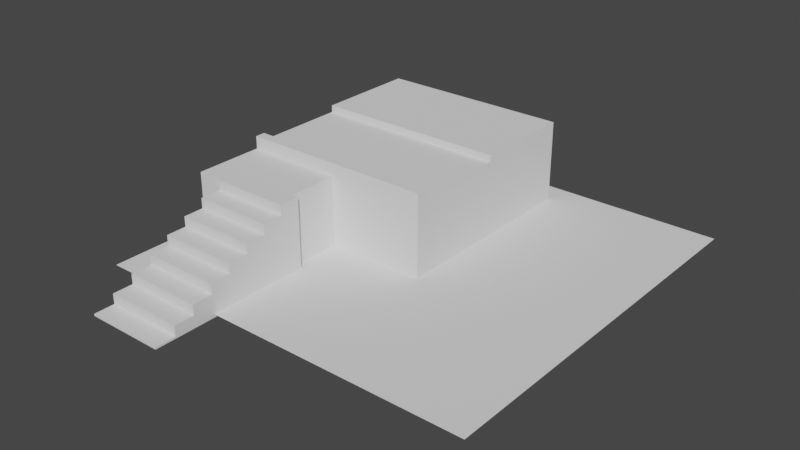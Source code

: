 # Source: ruins_3060902_autosave.blend  (saved by Blender 2.90.8; exported with 4.5.12 LTS)
import bpy
from mathutils import Matrix  # noqa: F401  (used for matrix-valued properties, if any)

bpy.ops.wm.read_factory_settings(use_empty=True)
scene = bpy.context.scene
scene.name = 'Scene'

# ---- collections
col_collection = bpy.data.collections.new('Collection'); scene.collection.children.link(col_collection)

# ---- world
world_world = bpy.data.worlds.new('World'); scene.world = world_world
world_world.use_nodes = True; world_world.node_tree.nodes.clear()
_N = world_world.node_tree.nodes; _L = world_world.node_tree.links
n0 = _N.new('ShaderNodeOutputWorld'); n0.name = 'World Output'; n0.location = (300, 300)
n1 = _N.new('ShaderNodeBackground'); n1.name = 'Background'; n1.location = (10, 300)
n1.inputs[0].default_value = (0.05088, 0.05088, 0.05088, 1.0)
_L.new(n1.outputs[0], n0.inputs[0])
n0.is_active_output = True
world_world.color = (0.05088, 0.05088, 0.05088)
world_world.use_sun_shadow = False
world_world.sun_shadow_jitter_overblur = 0.0

# ---- meshes
me_plane = bpy.data.meshes.new('Plane')
me_plane.from_pydata([(-6.951, -6.951, 0.0), (6.951, -6.951, 0.0), (-6.951, 6.951, 0.0), (6.951, 6.951, 0.0)], [], [(0, 1, 3, 2)])
_uv = me_plane.uv_layers.new(name='UVMap')
_uv.uv.foreach_set('vector', [0.0, 0.0, 1.0, 0.0, 1.0, 1.0, 0.0, 1.0])
me_plane.use_remesh_fix_poles = True
me_plane.use_remesh_preserve_attributes = False
me_plane.use_mirror_vertex_groups = False
me_plane.update()
me_plane_001 = bpy.data.meshes.new('Plane.001')
me_plane_001.from_pydata([(-6.0, -1.37, -7.451e-09), (1.0, -1.47, 0.0), (-6.0, 6.0, 0.0), (1.0, 6.0, 0.0), (-6.0, -1.37, 2.4), (1.0, -1.47, 2.5), (-6.0, 6.0, 2.5), (1.0, 6.0, 2.5), (-2.5, -1.47, 0.0), (-2.5, 6.0, 0.0), (-2.5, -1.47, 2.5), (-2.5, 6.0, 2.5), (-6.0, 2.165, -7.451e-09), (1.0, 2.265, 0.0), (-6.0, 2.165, 2.4), (1.0, 2.265, 2.5), (-2.5, 2.265, 0.0), (-6.0, -3.97, 2.5), (-6.0, -3.97, 0.0), (-2.5, -3.97, 0.0), (-2.5, -3.97, 2.5), (-6.0, 2.265, 2.7), (-6.0, -1.47, 2.7), (-2.5, -1.47, 2.7), (1.0, -1.47, 2.7), (1.0, 2.265, 2.7), (1.0, 6.0, 2.7), (-2.5, 6.0, 2.7), (-6.0, 6.0, 2.7), (-2.5, 2.265, 2.7), (-6.0, 2.265, 0.0), (-6.0, -1.47, 0.0), (-6.0, 2.265, 2.5), (-6.0, -1.47, 2.5), (-1.0, 2.165, -7.451e-09), (-1.0, -1.37, -7.451e-09), (-1.0, 2.165, 2.4), (-1.0, -1.37, 2.4), (-6.0, 1.908, 2.5), (-6.0, -1.113, 2.5), (1.0, -1.113, 0.0), (1.0, 1.908, 0.0), (1.0, -1.113, 2.5), (1.0, 1.908, 2.5), (-6.0, 1.908, 2.7), (-6.0, -1.113, 2.7), (1.0, -1.113, 2.7), (1.0, 1.908, 2.7), (-2.5, -1.113, 2.7), (-2.5, 1.908, 2.7), (-6.0, 1.827, 2.4), (-6.0, -1.033, 2.4), (-1.0, 1.827, 0.0), (-1.0, -1.033, 0.0), (-1.0, 1.827, 2.4), (-1.0, -1.033, 2.4), (-6.0, -1.113, 2.95), (-6.0, -1.47, 2.95), (-2.5, -1.47, 2.95), (1.0, -1.47, 2.95), (1.0, 2.265, 2.95), (1.0, 6.0, 2.95), (-2.5, 6.0, 2.95), (-6.0, 6.0, 2.95), (-2.5, 2.265, 2.95), (-6.0, 2.265, 2.95), (1.0, -1.113, 2.95), (-2.5, -1.113, 2.95)], [], [(16, 9, 3, 13), (43, 15, 25, 47), (8, 1, 5, 10), (13, 3, 7, 15), (0, 4, 37, 35), (9, 2, 6, 11), (3, 9, 11, 7), (33, 31, 18, 17), (33, 10, 23, 22), (30, 2, 9, 16), (10, 5, 24, 23), (2, 30, 32, 6), (41, 13, 15, 43), (11, 6, 28, 27), (18, 19, 20, 17), (10, 33, 17, 20), (31, 8, 19, 18), (8, 10, 20, 19), (48, 45, 56, 67), (23, 24, 59, 58), (44, 49, 29, 21), (49, 47, 25, 29), (15, 7, 26, 25), (7, 11, 27, 26), (39, 33, 22, 45), (6, 32, 21, 28), (51, 4, 33, 39), (4, 0, 31, 33), (12, 14, 32, 30), (53, 35, 37, 55), (14, 12, 34, 36), (50, 14, 36, 54), (4, 51, 55, 37), (51, 50, 54, 55), (34, 52, 54, 36), (52, 53, 55, 54), (14, 50, 38, 32), (50, 51, 39, 38), (32, 38, 44, 21), (38, 39, 45, 44), (29, 25, 60, 64), (48, 46, 47, 49), (22, 23, 58, 57), (45, 48, 49, 44), (1, 40, 42, 5), (40, 41, 43, 42), (5, 42, 46, 24), (42, 43, 47, 46), (64, 60, 61, 62), (65, 64, 62, 63), (58, 59, 66, 67), (57, 58, 67, 56), (24, 46, 66, 59), (26, 27, 62, 61), (25, 26, 61, 60), (46, 48, 67, 66), (27, 28, 63, 62), (21, 29, 64, 65), (45, 22, 57, 56), (28, 21, 65, 63), (1, 8, 31, 0, 35, 53, 52, 34, 12, 30, 16, 13, 41, 40)])
_uv = me_plane_001.uv_layers.new(name='UVMap')
_uv.uv.foreach_set('vector', [0.5, 0.5, 0.5, 1.0, 1.0, 1.0, 1.0, 0.5, 1.0, 0.3333, 1.0, 0.5, 1.0, 0.5, 1.0, 0.3333, 0.5, 0.0, 1.0, 0.0, 1.0, 0.0, 0.5, 0.0, 1.0, 0.5, 1.0, 1.0, 1.0, 1.0, 1.0, 0.5, 0.0, 0.01339, 0.0, 0.01339, 0.0, 0.01339, 0.0, 0.01339, 0.5, 1.0, 0.0, 1.0, 0.0, 1.0, 0.5, 1.0, 1.0, 1.0, 0.5, 1.0, 0.5, 1.0, 1.0, 1.0, 0.0, 0.0, 0.0, 0.0, 0.0, 0.0, 0.0, 0.0, 0.0, 0.0, 0.5, 0.0, 0.5, 0.0, 0.0, 0.0, 0.0, 0.5, 0.0, 1.0, 0.5, 1.0, 0.5, 0.5, 0.5, 0.0, 1.0, 0.0, 1.0, 0.0, 0.5, 0.0, 0.0, 1.0, 0.0, 0.5, 0.0, 0.5, 0.0, 1.0, 1.0, 0.3333, 1.0, 0.5, 1.0, 0.5, 1.0, 0.3333, 0.5, 1.0, 0.0, 1.0, 0.0, 1.0, 0.5, 1.0, 0.0, 0.0, 0.5, 0.0, 0.5, 0.0, 0.0, 0.0, 0.5, 0.0, 0.0, 0.0, 0.0, 0.0, 0.5, 0.0, 0.0, 0.0, 0.5, 0.0, 0.5, 0.0, 0.0, 0.0, 0.5, 0.0, 0.5, 0.0, 0.5, 0.0, 0.5, 0.0, 0.5, 0.1667, 0.0, 0.1667, 0.0, 0.1667, 0.5, 0.1667, 0.5, 0.0, 1.0, 0.0, 1.0, 0.0, 0.5, 0.0, 0.0, 0.3333, 0.5, 0.3333, 0.5, 0.5, 0.0, 0.5, 0.5, 0.3333, 1.0, 0.3333, 1.0, 0.5, 0.5, 0.5, 1.0, 0.5, 1.0, 1.0, 1.0, 1.0, 1.0, 0.5, 1.0, 1.0, 0.5, 1.0, 0.5, 1.0, 1.0, 1.0, 0.0, 0.1667, 0.0, 0.0, 0.0, 0.0, 0.0, 0.1667, 0.0, 1.0, 0.0, 0.5, 0.0, 0.5, 0.0, 1.0, 0.0, 0.1711, 0.0, 0.01339, 0.0, 0.0, 0.0, 0.1667, 0.0, 0.01339, 0.0, 0.01339, 0.0, 0.0, 0.0, 0.0, 0.0, 0.4866, 0.0, 0.4866, 0.0, 0.5, 0.0, 0.5, 0.0, 0.1711, 0.0, 0.01339, 0.0, 0.01339, 0.0, 0.1711, 0.0, 0.4866, 0.0, 0.4866, 0.0, 0.4866, 0.0, 0.4866, 0.0, 0.3289, 0.0, 0.4866, 0.0, 0.4866, 0.0, 0.3289, 0.0, 0.01339, 0.0, 0.1711, 0.0, 0.1711, 0.0, 0.01339, 0.0, 0.1711, 0.0, 0.3289, 0.0, 0.3289, 0.0, 0.1711, 0.0, 0.4866, 0.0, 0.3289, 0.0, 0.3289, 0.0, 0.4866, 0.0, 0.3289, 0.0, 0.1711, 0.0, 0.1711, 0.0, 0.3289, 0.0, 0.4866, 0.0, 0.3289, 0.0, 0.3333, 0.0, 0.5, 0.0, 0.3289, 0.0, 0.1711, 0.0, 0.1667, 0.0, 0.3333, 0.0, 0.5, 0.0, 0.3333, 0.0, 0.3333, 0.0, 0.5, 0.0, 0.3333, 0.0, 0.1667, 0.0, 0.1667, 0.0, 0.3333, 0.5, 0.5, 1.0, 0.5, 1.0, 0.5, 0.5, 0.5, 0.5, 0.1667, 1.0, 0.1667, 1.0, 0.3333, 0.5, 0.3333, 0.0, 0.0, 0.5, 0.0, 0.5, 0.0, 0.0, 0.0, 0.0, 0.1667, 0.5, 0.1667, 0.5, 0.3333, 0.0, 0.3333, 1.0, 0.0, 1.0, 0.1667, 1.0, 0.1667, 1.0, 0.0, 1.0, 0.1667, 1.0, 0.3333, 1.0, 0.3333, 1.0, 0.1667, 1.0, 0.0, 1.0, 0.1667, 1.0, 0.1667, 1.0, 0.0, 1.0, 0.1667, 1.0, 0.3333, 1.0, 0.3333, 1.0, 0.1667, 0.5, 0.5, 1.0, 0.5, 1.0, 1.0, 0.5, 1.0, 0.0, 0.5, 0.5, 0.5, 0.5, 1.0, 0.0, 1.0, 0.5, 0.0, 1.0, 0.0, 1.0, 0.1667, 0.5, 0.1667, 0.0, 0.0, 0.5, 0.0, 0.5, 0.1667, 0.0, 0.1667, 1.0, 0.0, 1.0, 0.1667, 1.0, 0.1667, 1.0, 0.0, 1.0, 1.0, 0.5, 1.0, 0.5, 1.0, 1.0, 1.0, 1.0, 0.5, 1.0, 1.0, 1.0, 1.0, 1.0, 0.5, 1.0, 0.1667, 0.5, 0.1667, 0.5, 0.1667, 1.0, 0.1667, 0.5, 1.0, 0.0, 1.0, 0.0, 1.0, 0.5, 1.0, 0.0, 0.5, 0.5, 0.5, 0.5, 0.5, 0.0, 0.5, 0.0, 0.1667, 0.0, 0.0, 0.0, 0.0, 0.0, 0.1667, 0.0, 1.0, 0.0, 0.5, 0.0, 0.5, 0.0, 1.0, 1.0, 0.0, 0.5, 0.0, 0.0, 0.0, 0.0, 0.01339, 0.0, 0.01339, 0.0, 0.1711, 0.0, 0.3289, 0.0, 0.4866, 0.0, 0.4866, 0.0, 0.5, 0.5, 0.5, 1.0, 0.5, 1.0, 0.3333, 1.0, 0.1667])
me_plane_001.use_remesh_fix_poles = True
me_plane_001.use_remesh_preserve_attributes = False
me_plane_001.use_mirror_vertex_groups = False
me_plane_001.update()
me_plane_002 = bpy.data.meshes.new('Plane.002')
me_plane_002.from_pydata([(-0.824, -1.0, 0.2), (1.995, -1.0, 0.2), (-0.824, -0.2648, 0.2), (-0.824, -1.0, 0.1299), (1.995, -1.0, 0.1299), (-0.824, -0.2648, 0.5643), (1.995, -0.2648, 0.5643), (-0.824, 0.4703, 0.5643), (1.995, 0.4703, 0.5643), (1.995, -0.2648, 0.2), (-0.824, 0.4703, 0.9285), (1.995, 0.4703, 0.9285), (-0.824, 1.205, 1.293), (1.995, 1.205, 1.293), (-0.824, 1.205, 0.9285), (1.995, 1.205, 0.9285), (-0.824, 1.941, 1.657), (1.995, 1.941, 1.657), (-0.824, 2.676, 1.657), (1.995, 2.676, 1.657), (-0.824, 1.941, 1.293), (1.995, 1.941, 1.293), (-0.824, 2.676, 2.021), (1.995, 2.676, 2.021), (-0.824, 3.411, 2.021), (1.995, 3.411, 2.021), (-0.824, 3.411, 2.386), (1.995, 3.411, 2.386), (-0.824, 4.146, 2.386), (-0.824, 4.146, 2.75), (1.995, 4.146, 2.75), (-0.824, 4.881, 2.75), (1.995, 4.881, 2.75), (1.995, 4.146, 2.386), (-0.824, 4.881, 0.1494), (1.995, 4.881, 0.1494)], [], [(0, 1, 9, 2), (1, 0, 3, 4), (5, 6, 8, 7), (6, 5, 2, 9), (10, 11, 15, 14), (11, 10, 7, 8), (12, 13, 21, 20), (13, 12, 14, 15), (16, 17, 19, 18), (17, 16, 20, 21), (22, 23, 25, 24), (23, 22, 18, 19), (26, 27, 33, 28), (27, 26, 24, 25), (29, 30, 32, 31), (30, 29, 28, 33), (31, 32, 35, 34), (3, 34, 35, 4), (4, 35, 32, 30, 33, 27, 25, 23, 19, 17, 21, 13, 15, 11, 8, 6, 9, 1), (2, 5, 7, 10, 14, 12, 20, 16, 18, 22, 24, 26, 28, 29, 31, 34, 3, 0)])
_uv = me_plane_002.uv_layers.new(name='UVMap')
_uv.uv.foreach_set('vector', [0.0, 0.0, 1.0, 0.0, 1.0, 1.0, 0.0, 1.0, 1.0, 0.0, 0.0, 0.0, 0.0, 0.0, 1.0, 0.0, 0.0, 0.0, 1.0, 0.0, 1.0, 1.0, 0.0, 1.0, 1.0, 0.0, 0.0, 0.0, 0.0, 0.0, 1.0, 0.0, 0.0, 0.0, 1.0, 0.0, 1.0, 1.0, 0.0, 1.0, 1.0, 0.0, 0.0, 0.0, 0.0, 0.0, 1.0, 0.0, 0.0, 0.0, 1.0, 0.0, 1.0, 1.0, 0.0, 1.0, 1.0, 0.0, 0.0, 0.0, 0.0, 0.0, 1.0, 0.0, 0.0, 0.0, 1.0, 0.0, 1.0, 1.0, 0.0, 1.0, 1.0, 0.0, 0.0, 0.0, 0.0, 0.0, 1.0, 0.0, 0.0, 0.0, 1.0, 0.0, 1.0, 1.0, 0.0, 1.0, 1.0, 0.0, 0.0, 0.0, 0.0, 0.0, 1.0, 0.0, 0.0, 0.0, 1.0, 0.0, 1.0, 1.0, 0.0, 1.0, 1.0, 0.0, 0.0, 0.0, 0.0, 0.0, 1.0, 0.0, 0.0, 0.0, 1.0, 0.0, 1.0, 1.0, 0.0, 1.0, 1.0, 0.0, 0.0, 0.0, 0.0, 0.0, 1.0, 0.0, 0.0, 1.0, 1.0, 1.0, 1.0, 1.0, 0.0, 1.0, 0.0, 0.0, 0.0, 1.0, 1.0, 1.0, 1.0, 0.0, 1.0, 0.0, 1.0, 1.0, 1.0, 1.0, 1.0, 0.0, 1.0, 0.0, 1.0, 0.0, 1.0, 0.0, 1.0, 0.0, 1.0, 0.0, 1.0, 0.0, 1.0, 0.0, 1.0, 0.0, 1.0, 0.0, 1.0, 0.0, 1.0, 0.0, 1.0, 0.0, 1.0, 0.0, 1.0, 0.0, 0.0, 0.0, 0.0, 0.0, 0.0, 1.0, 0.0, 0.0, 0.0, 1.0, 0.0, 0.0, 0.0, 1.0, 0.0, 0.0, 0.0, 1.0, 0.0, 0.0, 0.0, 1.0, 0.0, 0.0, 0.0, 1.0, 0.0, 0.0, 0.0, 1.0, 0.0, 1.0, 0.0, 0.0, 0.0, 0.0])
me_plane_002.use_remesh_fix_poles = True
me_plane_002.use_remesh_preserve_attributes = False
me_plane_002.use_mirror_vertex_groups = False
me_plane_002.update()

# ---- objects
ob_ground = bpy.data.objects.new('Ground', me_plane)
ob_ruin = bpy.data.objects.new('Ruin', me_plane_001)
ob_plane = bpy.data.objects.new('Plane', me_plane_002)

# ---- transforms, parenting, visibility, modifiers, constraints
ob_ground.location = (0.0, 0.0, 0.0)
ob_ground.lineart.crease_threshold = 0.0
ob_ruin.location = (0.0, 0.0, 0.0)
ob_ruin.lineart.crease_threshold = 0.0
ob_plane.location = (-4.273, -8.178, -0.2465)
ob_plane.lineart.crease_threshold = 0.0

# ---- collection membership
col_collection.objects.link(ob_ground)
col_collection.objects.link(ob_ruin)
col_collection.objects.link(ob_plane)

# ---- scene / render settings (as saved in the file)
scene.frame_start = 1; scene.frame_end = 250; scene.frame_set(1)
scene.render.engine = 'BLENDER_EEVEE_NEXT'
scene.cycles.use_denoising = False
scene.cycles.samples = 128
scene.cycles.sampling_pattern = 'TABULATED_SOBOL'
scene.cycles.use_adaptive_sampling = False
scene.cycles.use_light_tree = False
scene.view_settings.view_transform = 'Filmic'
bpy.context.view_layer.update()

# ---- added for rendering (the .blend has no active camera and no usable light): camera, sun
cam_auto = bpy.data.cameras.new('AutoCamera')
cam_auto.lens = 50.0
cam_auto.sensor_width = 36.0
cam_auto.clip_end = 1000.0
ob_auto_camera = bpy.data.objects.new('AutoCamera', cam_auto)
scene.collection.objects.link(ob_auto_camera)
ob_auto_camera.location = (19.9044, -24.9986, 17.3402)
ob_auto_camera.rotation_euler = (1.09748, -7.21219e-08, 0.694738)
scene.camera = ob_auto_camera
light_auto_sun = bpy.data.lights.new('AutoSun', 'SUN')
light_auto_sun.energy = 3.0
light_auto_sun.angle = 0.0523599
ob_auto_sun = bpy.data.objects.new('AutoSun', light_auto_sun)
scene.collection.objects.link(ob_auto_sun)
ob_auto_sun.rotation_euler = (0.872665, 0.174533, 0.523599)
bpy.context.view_layer.update()
